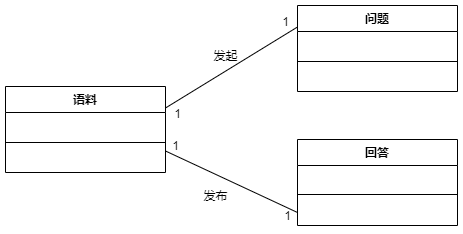

The diagram above was exported from draw.io. Its source (the exported page's mxGraphModel, read from the mxfile embedded in the PNG):
<mxGraphModel dx="1086" dy="806" grid="1" gridSize="10" guides="1" tooltips="1" connect="1" arrows="1" fold="1" page="1" pageScale="1" pageWidth="1169" pageHeight="1654" math="0" shadow="0">
  <root>
    <mxCell id="0" />
    <mxCell id="1" parent="0" />
    <mxCell id="FlJ08VUpoCE8e7hXRUIp-33" style="rounded=0;orthogonalLoop=1;jettySize=auto;html=1;exitX=0;exitY=0.25;exitDx=0;exitDy=0;entryX=1;entryY=0.25;entryDx=0;entryDy=0;endArrow=none;endFill=0;" parent="1" source="FlJ08VUpoCE8e7hXRUIp-8" target="FlJ08VUpoCE8e7hXRUIp-23" edge="1">
      <mxGeometry relative="1" as="geometry" />
    </mxCell>
    <mxCell id="FlJ08VUpoCE8e7hXRUIp-36" value="1" style="text;html=1;align=center;verticalAlign=middle;resizable=0;points=[];labelBackgroundColor=#ffffff;" parent="FlJ08VUpoCE8e7hXRUIp-33" vertex="1" connectable="0">
      <mxGeometry x="0.9169" y="10" relative="1" as="geometry">
        <mxPoint as="offset" />
      </mxGeometry>
    </mxCell>
    <mxCell id="FlJ08VUpoCE8e7hXRUIp-8" value="问题" style="swimlane;fontStyle=1;align=center;verticalAlign=top;childLayout=stackLayout;horizontal=1;startSize=26;horizontalStack=0;resizeParent=1;resizeParentMax=0;resizeLast=0;collapsible=1;marginBottom=0;" parent="1" vertex="1">
      <mxGeometry x="492" y="150" width="160" height="86" as="geometry" />
    </mxCell>
    <mxCell id="FlJ08VUpoCE8e7hXRUIp-9" value=" " style="text;strokeColor=none;fillColor=none;align=center;verticalAlign=middle;spacingLeft=4;spacingRight=4;overflow=hidden;rotatable=0;points=[[0,0.5],[1,0.5]];portConstraint=eastwest;" parent="FlJ08VUpoCE8e7hXRUIp-8" vertex="1">
      <mxGeometry y="26" width="160" height="26" as="geometry" />
    </mxCell>
    <mxCell id="FlJ08VUpoCE8e7hXRUIp-10" value="" style="line;strokeWidth=1;fillColor=none;align=left;verticalAlign=middle;spacingTop=-1;spacingLeft=3;spacingRight=3;rotatable=0;labelPosition=right;points=[];portConstraint=eastwest;" parent="FlJ08VUpoCE8e7hXRUIp-8" vertex="1">
      <mxGeometry y="52" width="160" height="8" as="geometry" />
    </mxCell>
    <mxCell id="FlJ08VUpoCE8e7hXRUIp-11" value=" " style="text;strokeColor=none;fillColor=none;align=left;verticalAlign=top;spacingLeft=4;spacingRight=4;overflow=hidden;rotatable=0;points=[[0,0.5],[1,0.5]];portConstraint=eastwest;" parent="FlJ08VUpoCE8e7hXRUIp-8" vertex="1">
      <mxGeometry y="60" width="160" height="26" as="geometry" />
    </mxCell>
    <mxCell id="FlJ08VUpoCE8e7hXRUIp-12" value="回答" style="swimlane;fontStyle=1;align=center;verticalAlign=top;childLayout=stackLayout;horizontal=1;startSize=26;horizontalStack=0;resizeParent=1;resizeParentMax=0;resizeLast=0;collapsible=1;marginBottom=0;" parent="1" vertex="1">
      <mxGeometry x="492" y="284" width="160" height="86" as="geometry" />
    </mxCell>
    <mxCell id="FlJ08VUpoCE8e7hXRUIp-13" value=" " style="text;strokeColor=none;fillColor=none;align=center;verticalAlign=middle;spacingLeft=4;spacingRight=4;overflow=hidden;rotatable=0;points=[[0,0.5],[1,0.5]];portConstraint=eastwest;" parent="FlJ08VUpoCE8e7hXRUIp-12" vertex="1">
      <mxGeometry y="26" width="160" height="24" as="geometry" />
    </mxCell>
    <mxCell id="FlJ08VUpoCE8e7hXRUIp-14" value="" style="line;strokeWidth=1;fillColor=none;align=left;verticalAlign=middle;spacingTop=-1;spacingLeft=3;spacingRight=3;rotatable=0;labelPosition=right;points=[];portConstraint=eastwest;" parent="FlJ08VUpoCE8e7hXRUIp-12" vertex="1">
      <mxGeometry y="50" width="160" height="10" as="geometry" />
    </mxCell>
    <mxCell id="FlJ08VUpoCE8e7hXRUIp-15" value=" " style="text;strokeColor=none;fillColor=none;align=left;verticalAlign=top;spacingLeft=4;spacingRight=4;overflow=hidden;rotatable=0;points=[[0,0.5],[1,0.5]];portConstraint=eastwest;" parent="FlJ08VUpoCE8e7hXRUIp-12" vertex="1">
      <mxGeometry y="60" width="160" height="26" as="geometry" />
    </mxCell>
    <mxCell id="FlJ08VUpoCE8e7hXRUIp-22" style="edgeStyle=none;rounded=0;orthogonalLoop=1;jettySize=auto;html=1;exitX=1;exitY=0.75;exitDx=0;exitDy=0;entryX=0;entryY=0.5;entryDx=0;entryDy=0;endArrow=none;endFill=0;" parent="1" source="FlJ08VUpoCE8e7hXRUIp-23" target="FlJ08VUpoCE8e7hXRUIp-15" edge="1">
      <mxGeometry relative="1" as="geometry" />
    </mxCell>
    <mxCell id="FlJ08VUpoCE8e7hXRUIp-31" value="1" style="text;html=1;align=center;verticalAlign=middle;resizable=0;points=[];autosize=1;" parent="1" vertex="1">
      <mxGeometry x="360" y="280" width="20" height="20" as="geometry" />
    </mxCell>
    <mxCell id="FlJ08VUpoCE8e7hXRUIp-32" value="发布" style="text;html=1;align=center;verticalAlign=middle;resizable=0;points=[];autosize=1;" parent="1" vertex="1">
      <mxGeometry x="390" y="330" width="40" height="20" as="geometry" />
    </mxCell>
    <mxCell id="FlJ08VUpoCE8e7hXRUIp-23" value="语料" style="swimlane;fontStyle=1;align=center;verticalAlign=top;childLayout=stackLayout;horizontal=1;startSize=26;horizontalStack=0;resizeParent=1;resizeParentMax=0;resizeLast=0;collapsible=1;marginBottom=0;" parent="1" vertex="1">
      <mxGeometry x="200" y="231" width="160" height="86" as="geometry" />
    </mxCell>
    <mxCell id="FlJ08VUpoCE8e7hXRUIp-24" value=" " style="text;strokeColor=none;fillColor=none;align=center;verticalAlign=middle;spacingLeft=4;spacingRight=4;overflow=hidden;rotatable=0;points=[[0,0.5],[1,0.5]];portConstraint=eastwest;" parent="FlJ08VUpoCE8e7hXRUIp-23" vertex="1">
      <mxGeometry y="26" width="160" height="26" as="geometry" />
    </mxCell>
    <mxCell id="FlJ08VUpoCE8e7hXRUIp-25" value="" style="line;strokeWidth=1;fillColor=none;align=left;verticalAlign=middle;spacingTop=-1;spacingLeft=3;spacingRight=3;rotatable=0;labelPosition=right;points=[];portConstraint=eastwest;" parent="FlJ08VUpoCE8e7hXRUIp-23" vertex="1">
      <mxGeometry y="52" width="160" height="8" as="geometry" />
    </mxCell>
    <mxCell id="FlJ08VUpoCE8e7hXRUIp-26" value=" " style="text;strokeColor=none;fillColor=none;align=left;verticalAlign=top;spacingLeft=4;spacingRight=4;overflow=hidden;rotatable=0;points=[[0,0.5],[1,0.5]];portConstraint=eastwest;" parent="FlJ08VUpoCE8e7hXRUIp-23" vertex="1">
      <mxGeometry y="60" width="160" height="26" as="geometry" />
    </mxCell>
    <mxCell id="FlJ08VUpoCE8e7hXRUIp-34" value="1" style="text;html=1;align=center;verticalAlign=middle;resizable=0;points=[];autosize=1;" parent="1" vertex="1">
      <mxGeometry x="472" y="350" width="20" height="20" as="geometry" />
    </mxCell>
    <mxCell id="FlJ08VUpoCE8e7hXRUIp-37" value="1" style="text;html=1;align=center;verticalAlign=middle;resizable=0;points=[];autosize=1;" parent="1" vertex="1">
      <mxGeometry x="470" y="156" width="20" height="20" as="geometry" />
    </mxCell>
    <mxCell id="FlJ08VUpoCE8e7hXRUIp-38" value="发起" style="text;html=1;align=center;verticalAlign=middle;resizable=0;points=[];autosize=1;" parent="1" vertex="1">
      <mxGeometry x="400" y="190" width="40" height="20" as="geometry" />
    </mxCell>
  </root>
</mxGraphModel>